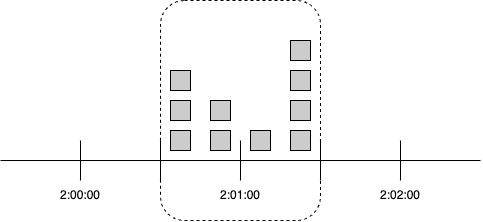

The diagram above was exported from draw.io. Its source (the exported page's mxGraphModel, read from the mxfile embedded in the PNG):
<mxGraphModel dx="762" dy="502" grid="1" gridSize="10" guides="1" tooltips="1" connect="1" arrows="1" fold="1" page="1" pageScale="1" pageWidth="827" pageHeight="1169" math="0" shadow="0">
  <root>
    <mxCell id="0" />
    <mxCell id="1" parent="0" />
    <mxCell id="ldgPs4AQnIwsEpDDlazV-1" value="" style="endArrow=none;html=1;rounded=0;" edge="1" parent="1">
      <mxGeometry width="50" height="50" relative="1" as="geometry">
        <mxPoint x="120" y="520" as="sourcePoint" />
        <mxPoint x="600" y="520" as="targetPoint" />
      </mxGeometry>
    </mxCell>
    <mxCell id="ldgPs4AQnIwsEpDDlazV-2" value="" style="endArrow=none;html=1;rounded=0;" edge="1" parent="1">
      <mxGeometry width="50" height="50" relative="1" as="geometry">
        <mxPoint x="200" y="540" as="sourcePoint" />
        <mxPoint x="200" y="500" as="targetPoint" />
      </mxGeometry>
    </mxCell>
    <mxCell id="ldgPs4AQnIwsEpDDlazV-3" value="" style="endArrow=none;html=1;rounded=0;" edge="1" parent="1">
      <mxGeometry width="50" height="50" relative="1" as="geometry">
        <mxPoint x="280" y="540" as="sourcePoint" />
        <mxPoint x="280" y="500" as="targetPoint" />
      </mxGeometry>
    </mxCell>
    <mxCell id="ldgPs4AQnIwsEpDDlazV-4" value="" style="endArrow=none;html=1;rounded=0;" edge="1" parent="1">
      <mxGeometry width="50" height="50" relative="1" as="geometry">
        <mxPoint x="360" y="540" as="sourcePoint" />
        <mxPoint x="360" y="500" as="targetPoint" />
      </mxGeometry>
    </mxCell>
    <mxCell id="ldgPs4AQnIwsEpDDlazV-5" value="" style="endArrow=none;html=1;rounded=0;" edge="1" parent="1">
      <mxGeometry width="50" height="50" relative="1" as="geometry">
        <mxPoint x="440" y="540" as="sourcePoint" />
        <mxPoint x="440" y="500" as="targetPoint" />
      </mxGeometry>
    </mxCell>
    <mxCell id="ldgPs4AQnIwsEpDDlazV-6" value="" style="endArrow=none;html=1;rounded=0;" edge="1" parent="1">
      <mxGeometry width="50" height="50" relative="1" as="geometry">
        <mxPoint x="520" y="540" as="sourcePoint" />
        <mxPoint x="520" y="500" as="targetPoint" />
      </mxGeometry>
    </mxCell>
    <mxCell id="ldgPs4AQnIwsEpDDlazV-7" value="" style="rounded=1;whiteSpace=wrap;html=1;fillColor=none;dashed=1;" vertex="1" parent="1">
      <mxGeometry x="280" y="360" width="160" height="220" as="geometry" />
    </mxCell>
    <mxCell id="ldgPs4AQnIwsEpDDlazV-8" value="" style="rounded=0;whiteSpace=wrap;html=1;fillColor=#CCCCCC;" vertex="1" parent="1">
      <mxGeometry x="290" y="490" width="20" height="20" as="geometry" />
    </mxCell>
    <mxCell id="ldgPs4AQnIwsEpDDlazV-9" value="" style="rounded=0;whiteSpace=wrap;html=1;fillColor=#CCCCCC;" vertex="1" parent="1">
      <mxGeometry x="290" y="460" width="20" height="20" as="geometry" />
    </mxCell>
    <mxCell id="ldgPs4AQnIwsEpDDlazV-10" value="" style="rounded=0;whiteSpace=wrap;html=1;fillColor=#CCCCCC;" vertex="1" parent="1">
      <mxGeometry x="290" y="430" width="20" height="20" as="geometry" />
    </mxCell>
    <mxCell id="ldgPs4AQnIwsEpDDlazV-11" value="" style="rounded=0;whiteSpace=wrap;html=1;fillColor=#CCCCCC;" vertex="1" parent="1">
      <mxGeometry x="330" y="490" width="20" height="20" as="geometry" />
    </mxCell>
    <mxCell id="ldgPs4AQnIwsEpDDlazV-12" value="" style="rounded=0;whiteSpace=wrap;html=1;fillColor=#CCCCCC;" vertex="1" parent="1">
      <mxGeometry x="330" y="460" width="20" height="20" as="geometry" />
    </mxCell>
    <mxCell id="ldgPs4AQnIwsEpDDlazV-13" value="" style="rounded=0;whiteSpace=wrap;html=1;fillColor=#CCCCCC;" vertex="1" parent="1">
      <mxGeometry x="370" y="490" width="20" height="20" as="geometry" />
    </mxCell>
    <mxCell id="ldgPs4AQnIwsEpDDlazV-14" value="" style="rounded=0;whiteSpace=wrap;html=1;fillColor=#CCCCCC;" vertex="1" parent="1">
      <mxGeometry x="410" y="490" width="20" height="20" as="geometry" />
    </mxCell>
    <mxCell id="ldgPs4AQnIwsEpDDlazV-15" value="" style="rounded=0;whiteSpace=wrap;html=1;fillColor=#CCCCCC;" vertex="1" parent="1">
      <mxGeometry x="410" y="460" width="20" height="20" as="geometry" />
    </mxCell>
    <mxCell id="ldgPs4AQnIwsEpDDlazV-16" value="" style="rounded=0;whiteSpace=wrap;html=1;fillColor=#CCCCCC;" vertex="1" parent="1">
      <mxGeometry x="410" y="430" width="20" height="20" as="geometry" />
    </mxCell>
    <mxCell id="ldgPs4AQnIwsEpDDlazV-17" value="" style="rounded=0;whiteSpace=wrap;html=1;fillColor=#CCCCCC;" vertex="1" parent="1">
      <mxGeometry x="410" y="400" width="20" height="20" as="geometry" />
    </mxCell>
    <mxCell id="ldgPs4AQnIwsEpDDlazV-18" value="2:00:00" style="text;html=1;align=center;verticalAlign=middle;whiteSpace=wrap;rounded=0;" vertex="1" parent="1">
      <mxGeometry x="170" y="540" width="60" height="30" as="geometry" />
    </mxCell>
    <mxCell id="ldgPs4AQnIwsEpDDlazV-19" value="2:01:00" style="text;html=1;align=center;verticalAlign=middle;whiteSpace=wrap;rounded=0;" vertex="1" parent="1">
      <mxGeometry x="330" y="540" width="60" height="30" as="geometry" />
    </mxCell>
    <mxCell id="ldgPs4AQnIwsEpDDlazV-20" value="2:02:00" style="text;html=1;align=center;verticalAlign=middle;whiteSpace=wrap;rounded=0;" vertex="1" parent="1">
      <mxGeometry x="490" y="540" width="60" height="30" as="geometry" />
    </mxCell>
  </root>
</mxGraphModel>